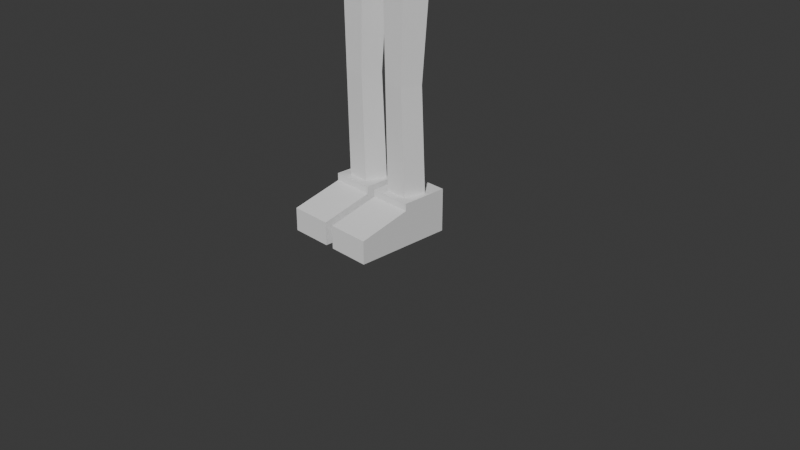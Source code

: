 # Source: Untitled3.blend  (saved by Blender 5.1.30; exported with 4.5.12 LTS)
import bpy
from mathutils import Matrix  # noqa: F401  (used for matrix-valued properties, if any)

bpy.ops.wm.read_factory_settings(use_empty=True)
scene = bpy.context.scene
scene.name = 'Scene'

# ---- collections
col_collection = bpy.data.collections.new('Collection'); scene.collection.children.link(col_collection)

# ---- world
world_world = bpy.data.worlds.new('World'); scene.world = world_world
world_world.use_nodes = True; world_world.node_tree.nodes.clear()
_N = world_world.node_tree.nodes; _L = world_world.node_tree.links
n0 = _N.new('ShaderNodeOutputWorld'); n0.name = 'World Output'; n0.location = (200, 100)
n1 = _N.new('ShaderNodeBackground'); n1.name = 'Background'; n1.location = (-200, 100)
n1.inputs[0].default_value = (0.05088, 0.05088, 0.05088, 1.0)
_L.new(n1.outputs[0], n0.inputs[0])
n0.is_active_output = True
world_world.color = (0.05088, 0.05088, 0.05088)
world_world.sun_shadow_jitter_overblur = 0.0

# ---- cameras
cam_camera = bpy.data.cameras.new('Camera')
cam_camera.clip_end = 100.0
cam_camera.ortho_scale = 7.314

# ---- meshes
me_cube_001 = bpy.data.meshes.new('Cube.001')
me_cube_001.from_pydata([(0.04756, -0.9191, 0.008213), (0.04756, -0.9191, 0.2515), (0.04756, 0.1176, 0.008213), (0.04756, 0.1176, 0.3847), (0.494, -0.9191, 0.008213), (0.494, -0.9191, 0.2515), (0.494, 0.1176, 0.008213), (0.494, 0.1176, 0.3847), (0.04756, -0.3772, 0.008213), (0.04756, -0.3772, 0.3831), (0.494, -0.3772, 0.008213), (0.494, -0.3772, 0.3831), (0.04756, 0.1173, 0.4603), (0.494, 0.1173, 0.4603), (0.04756, -0.3775, 0.4603), (0.494, -0.3775, 0.4603)], [], [(8, 9, 3, 2), (2, 3, 7, 6), (10, 11, 5, 4), (4, 5, 1, 0), (8, 10, 4, 0), (11, 9, 1, 5), (7, 3, 12, 13), (2, 6, 10, 8), (6, 7, 11, 10), (0, 1, 9, 8), (13, 12, 14, 15), (9, 11, 15, 14), (11, 7, 13, 15), (3, 9, 14, 12)])
_uv = me_cube_001.uv_layers.new(name='UVMap')
_uv.uv.foreach_set('vector', [0.375, 0.1307, 0.625, 0.1307, 0.625, 0.25, 0.375, 0.25, 0.375, 0.25, 0.625, 0.25, 0.625, 0.5, 0.375, 0.5, 0.375, 0.6193, 0.625, 0.6193, 0.625, 0.75, 0.375, 0.75, 0.375, 0.75, 0.625, 0.75, 0.625, 1.0, 0.375, 1.0, 0.125, 0.6193, 0.375, 0.6193, 0.375, 0.75, 0.125, 0.75, 0.625, 0.6193, 0.875, 0.6193, 0.875, 0.75, 0.625, 0.75, 0.625, 0.5, 0.625, 0.25, 0.625, 0.25, 0.625, 0.5, 0.125, 0.5, 0.375, 0.5, 0.375, 0.6193, 0.125, 0.6193, 0.375, 0.5, 0.625, 0.5, 0.625, 0.6193, 0.375, 0.6193, 0.375, 0.0, 0.625, 0.0, 0.625, 0.1307, 0.375, 0.1307, 0.625, 0.5, 0.875, 0.5, 0.875, 0.6193, 0.625, 0.6193, 0.875, 0.6193, 0.625, 0.6193, 0.625, 0.6193, 0.875, 0.6193, 0.625, 0.6193, 0.625, 0.5, 0.625, 0.5, 0.625, 0.6193, 0.625, 0.25, 0.625, 0.1307, 0.625, 0.1307, 0.625, 0.25])
me_cube_001.update()
me_cylinder = bpy.data.meshes.new('Cylinder')
me_cylinder.from_pydata([(0.2711, 0.04672, 0.4451), (0.2711, -0.005289, 1.565), (0.4537, -0.08595, 0.4451), (0.4424, -0.1297, 1.565), (0.384, -0.3006, 0.4451), (0.377, -0.331, 1.565), (0.1583, -0.3006, 0.4451), (0.1653, -0.331, 1.565), (0.08852, -0.08595, 0.4451), (0.09987, -0.1297, 1.565), (0.2711, 0.0836, 2.711), (0.4888, -0.07455, 2.711), (0.4057, -0.3304, 2.711), (0.1366, -0.3304, 2.711), (0.05345, -0.07455, 2.711)], [], [(0, 1, 3, 2), (2, 3, 5, 4), (4, 5, 7, 6), (6, 7, 9, 8), (8, 9, 1, 0), (7, 5, 12, 13), (3, 1, 10, 11), (9, 7, 13, 14), (5, 3, 11, 12), (1, 9, 14, 10)])
_uv = me_cylinder.uv_layers.new(name='UVMap')
_uv.uv.foreach_set('vector', [1.0, 0.0, 1.0, 1.0, 0.8, 1.0, 0.8, 0.0, 0.8, 0.0, 0.8, 1.0, 0.6, 1.0, 0.6, 0.0, 0.6, 0.0, 0.6, 1.0, 0.4, 1.0, 0.4, 0.0, 0.4, 0.0, 0.4, 1.0, 0.2, 1.0, 0.2, 0.0, 0.2, 0.0, 0.2, 1.0, 2.98e-08, 1.0, 2.98e-08, 0.0, 0.4, 1.0, 0.6, 1.0, 0.6, 1.0, 0.4, 1.0, 0.8, 1.0, 1.0, 1.0, 1.0, 1.0, 0.8, 1.0, 0.2, 1.0, 0.4, 1.0, 0.4, 1.0, 0.2, 1.0, 0.6, 1.0, 0.8, 1.0, 0.8, 1.0, 0.6, 1.0, 2.98e-08, 1.0, 0.2, 1.0, 0.2, 1.0, 2.98e-08, 1.0])
me_cylinder.update()
me_cube_002 = bpy.data.meshes.new('Cube.002')
me_cube_002.from_pydata([(0.4022, -0.3408, -1.044), (0.4253, -0.3548, -0.573), (0.2454, 0.1208, -1.044), (0.2595, 0.1333, -0.573), (0.4945, -0.07483, -1.044), (0.5229, -0.07348, -0.573), (0.0, 0.1333, -0.573), (0.0, -0.3408, -1.044), (0.0, -0.07348, -0.573), (0.0, 0.1208, -1.044), (0.0, -0.3548, -0.573), (0.0, -0.07483, -1.044)], [], [(9, 6, 3, 2), (4, 5, 1, 0), (11, 4, 0, 7), (9, 2, 4, 11), (2, 3, 5, 4), (0, 1, 10, 7), (5, 8, 10, 1), (3, 6, 8, 5)])
_uv = me_cube_002.uv_layers.new(name='UVMap')
_uv.uv.foreach_set('vector', [0.375, 0.375, 0.625, 0.375, 0.625, 0.5, 0.375, 0.5, 0.375, 0.6059, 0.625, 0.6059, 0.625, 0.75, 0.375, 0.75, 0.25, 0.6059, 0.375, 0.6059, 0.375, 0.75, 0.25, 0.75, 0.25, 0.5, 0.375, 0.5, 0.375, 0.6059, 0.25, 0.6059, 0.375, 0.5, 0.625, 0.5, 0.625, 0.6059, 0.375, 0.6059, 0.375, 0.75, 0.625, 0.75, 0.625, 0.875, 0.375, 0.875, 0.625, 0.6059, 0.75, 0.6059, 0.75, 0.75, 0.625, 0.75, 0.625, 0.5, 0.75, 0.5, 0.75, 0.6059, 0.625, 0.6059])
me_cube_002.update()
me_cube_003 = bpy.data.meshes.new('Cube.003')
me_cube_003.from_pydata([(0.0, 0.2404, -0.7172), (0.0, -0.4941, -0.5898), (0.5367, -0.3489, -0.5898), (0.4497, 0.0799, -0.6181), (0.6293, -0.3973, -1.001), (0.4911, -0.3863, 0.56), (0.6293, 0.1281, -1.001), (0.4911, 0.1173, 0.56), (0.09209, 0.3234, -1.179), (0.0, 0.3045, 0.5883), (0.09209, -0.5768, -1.179), (0.0, -0.5583, 0.5883), (0.0, -0.3259, -0.5898), (0.1032, -0.4164, -1.11), (0.5667, 0.107, -0.8903), (0.5667, -0.376, -0.8903), (0.07483, -0.5406, -0.9671), (0.03137, 0.2868, -0.9671), (0.07483, -0.3988, -0.9671), (0.0, -0.4119, -0.9828), (0.0, 0.2671, -0.099), (0.0, -0.5208, -0.099), (0.4941, -0.3645, -0.09912), (0.4072, 0.09549, -0.1274), (0.0, 0.1673, -0.7172), (0.09209, 0.2503, -1.179), (0.03137, 0.2138, -0.9456), (0.03137, 0.1389, -0.9868), (0.0, 0.2037, -0.9456), (9.313e-10, 0.1311, -0.9868), (0.5273, -0.1345, -0.6039), (0.6634, -0.1346, -1.001), (0.5253, -0.1345, 0.56), (0.0, -0.1269, 0.5883), (0.09209, -0.1267, -1.179), (0.6008, -0.1345, -0.8903), (0.4848, -0.1345, -0.1133), (0.3495, 0.193, -0.6402), (0.4171, -0.4581, -0.5898), (0.3817, 0.2498, 0.5663), (0.5096, -0.5317, -1.041), (0.5096, 0.2663, -1.041), (0.3817, -0.515, 0.5663), (0.4571, -0.4993, -0.9075), (0.4474, 0.2342, -0.9075), (0.384, -0.4818, -0.09909), (0.3164, 0.2167, -0.1211), (0.4082, -0.1326, 0.5663), (0.5361, -0.1327, -1.041), (0.2269, -0.4858, -0.5898), (0.3192, 0.307, -1.104), (0.2076, -0.548, 0.5764), (0.2828, -0.5309, -0.9347), (0.2089, -0.5117, -0.09905), (0.3336, -0.1296, -1.104), (0.1901, 0.2266, -0.6753), (0.2076, 0.2888, 0.5764), (0.3192, -0.5661, -1.104), (0.2577, 0.2717, -0.9347), (0.1721, 0.2525, -0.111), (0.222, -0.1296, 0.5764)], [], [(46, 39, 7, 23), (36, 32, 5, 22), (48, 31, 4, 40), (44, 37, 3, 14), (60, 33, 11, 51), (35, 30, 2, 15), (53, 51, 11, 21), (52, 49, 1, 16), (16, 1, 12, 18), (10, 16, 18, 13), (57, 52, 16, 10), (31, 35, 15, 4), (41, 44, 14, 6), (18, 12, 19), (49, 53, 21, 1), (30, 36, 22, 2), (37, 46, 23, 3), (0, 17, 26, 24), (17, 8, 25, 26), (24, 26, 28), (28, 26, 27, 29), (19, 29, 27, 18), (25, 27, 26), (18, 27, 25, 13), (10, 13, 25), (3, 23, 36, 30), (6, 14, 35, 31), (14, 3, 30, 35), (56, 9, 33, 60), (41, 6, 31, 48), (23, 7, 32, 36), (50, 41, 48, 54), (7, 39, 47, 32), (55, 59, 46, 37), (2, 22, 45, 38), (50, 58, 44, 41), (4, 15, 43, 40), (15, 2, 38, 43), (22, 5, 42, 45), (32, 47, 42, 5), (58, 55, 37, 44), (54, 48, 40, 57), (59, 56, 39, 46), (20, 9, 56, 59), (34, 54, 57, 10), (17, 0, 55, 58), (8, 17, 58, 50), (0, 20, 59, 55), (8, 50, 54, 34), (39, 56, 60, 47), (38, 45, 53, 49), (40, 43, 52, 57), (43, 38, 49, 52), (45, 42, 51, 53), (47, 60, 51, 42)])
_uv = me_cube_003.uv_layers.new(name='UVMap')
_uv.uv.foreach_set('vector', [0.5171, 0.4721, 0.625, 0.4721, 0.625, 0.5, 0.5171, 0.5, 0.5171, 0.625, 0.625, 0.625, 0.625, 0.75, 0.5171, 0.75, 0.3471, 0.625, 0.375, 0.625, 0.375, 0.75, 0.3471, 0.75, 0.3929, 0.4721, 0.4401, 0.4721, 0.4401, 0.5, 0.3929, 0.5, 0.6972, 0.625, 0.75, 0.625, 0.75, 0.75, 0.6972, 0.75, 0.3929, 0.625, 0.4401, 0.625, 0.4401, 0.75, 0.3929, 0.75, 0.5171, 0.8222, 0.625, 0.8222, 0.625, 0.875, 0.5171, 0.875, 0.3929, 0.8222, 0.4401, 0.8222, 0.4401, 0.875, 0.3929, 0.875, 0.3929, 0.875, 0.4401, 0.875, 0.4401, 0.875, 0.3929, 0.875, 0.375, 0.875, 0.3929, 0.875, 0.3929, 0.875, 0.375, 0.875, 0.375, 0.8222, 0.3929, 0.8222, 0.3929, 0.875, 0.375, 0.875, 0.375, 0.625, 0.3929, 0.625, 0.3929, 0.75, 0.375, 0.75, 0.375, 0.4721, 0.3929, 0.4721, 0.3929, 0.5, 0.375, 0.5, 0.3929, 0.875, 0.4401, 0.875, 0.3929, 0.875, 0.4401, 0.8222, 0.5171, 0.8222, 0.5171, 0.875, 0.4401, 0.875, 0.4401, 0.625, 0.5171, 0.625, 0.5171, 0.75, 0.4401, 0.75, 0.4401, 0.4721, 0.5171, 0.4721, 0.5171, 0.5, 0.4401, 0.5, 0.4401, 0.375, 0.3929, 0.375, 0.3929, 0.375, 0.4401, 0.375, 0.3929, 0.375, 0.375, 0.375, 0.375, 0.375, 0.3929, 0.375, 0.4401, 0.375, 0.3929, 0.375, 0.3929, 0.375, 0.3929, 0.375, 0.3929, 0.375, 0.3929, 0.375, 0.3929, 0.375, 0.3929, 0.875, 0.3929, 0.375, 0.3929, 0.375, 0.3929, 0.875, 0.375, 0.375, 0.3929, 0.375, 0.3929, 0.375, 0.3929, 0.875, 0.3929, 0.375, 0.375, 0.375, 0.375, 0.875, 0.375, 0.875, 0.375, 0.875, 0.375, 0.375, 0.4401, 0.5, 0.5171, 0.5, 0.5171, 0.625, 0.4401, 0.625, 0.375, 0.5, 0.3929, 0.5, 0.3929, 0.625, 0.375, 0.625, 0.3929, 0.5, 0.4401, 0.5, 0.4401, 0.625, 0.3929, 0.625, 0.6972, 0.5, 0.75, 0.5, 0.75, 0.625, 0.6972, 0.625, 0.3471, 0.5, 0.375, 0.5, 0.375, 0.625, 0.3471, 0.625, 0.5171, 0.5, 0.625, 0.5, 0.625, 0.625, 0.5171, 0.625, 0.3028, 0.5, 0.3471, 0.5, 0.3471, 0.625, 0.3028, 0.625, 0.625, 0.5, 0.6529, 0.5, 0.6529, 0.625, 0.625, 0.625, 0.4401, 0.4278, 0.5171, 0.4278, 0.5171, 0.4721, 0.4401, 0.4721, 0.4401, 0.75, 0.5171, 0.75, 0.5171, 0.7779, 0.4401, 0.7779, 0.375, 0.4278, 0.3929, 0.4278, 0.3929, 0.4721, 0.375, 0.4721, 0.375, 0.75, 0.3929, 0.75, 0.3929, 0.7779, 0.375, 0.7779, 0.3929, 0.75, 0.4401, 0.75, 0.4401, 0.7779, 0.3929, 0.7779, 0.5171, 0.75, 0.625, 0.75, 0.625, 0.7779, 0.5171, 0.7779, 0.625, 0.625, 0.6529, 0.625, 0.6529, 0.75, 0.625, 0.75, 0.3929, 0.4278, 0.4401, 0.4278, 0.4401, 0.4721, 0.3929, 0.4721, 0.3028, 0.625, 0.3471, 0.625, 0.3471, 0.75, 0.3028, 0.75, 0.5171, 0.4278, 0.625, 0.4278, 0.625, 0.4721, 0.5171, 0.4721, 0.5171, 0.375, 0.625, 0.375, 0.625, 0.4278, 0.5171, 0.4278, 0.25, 0.625, 0.3028, 0.625, 0.3028, 0.75, 0.25, 0.75, 0.3929, 0.375, 0.4401, 0.375, 0.4401, 0.4278, 0.3929, 0.4278, 0.375, 0.375, 0.3929, 0.375, 0.3929, 0.4278, 0.375, 0.4278, 0.4401, 0.375, 0.5171, 0.375, 0.5171, 0.4278, 0.4401, 0.4278, 0.25, 0.5, 0.3028, 0.5, 0.3028, 0.625, 0.25, 0.625, 0.6529, 0.5, 0.6972, 0.5, 0.6972, 0.625, 0.6529, 0.625, 0.4401, 0.7779, 0.5171, 0.7779, 0.5171, 0.8222, 0.4401, 0.8222, 0.375, 0.7779, 0.3929, 0.7779, 0.3929, 0.8222, 0.375, 0.8222, 0.3929, 0.7779, 0.4401, 0.7779, 0.4401, 0.8222, 0.3929, 0.8222, 0.5171, 0.7779, 0.625, 0.7779, 0.625, 0.8222, 0.5171, 0.8222, 0.6529, 0.625, 0.6972, 0.625, 0.6972, 0.75, 0.6529, 0.75])
me_cube_003.update()
me_cube_004 = bpy.data.meshes.new('Cube.004')
me_cube_004.from_pydata([(0.01245, -0.3016, -0.619), (0.07073, -0.3027, 0.774), (0.01245, 0.08406, -0.619), (0.07073, 0.08512, 0.774), (0.3981, -0.3016, -0.619), (0.3905, -0.3027, 0.6786), (0.3981, 0.08406, -0.619), (0.3905, 0.08512, 0.6786), (0.03439, -0.2797, -0.6905), (0.03439, 0.06212, -0.6905), (0.3762, -0.2797, -0.6905), (0.3762, 0.06212, -0.6905), (0.0404, -0.3211, -1.072), (0.0404, 0.1036, -1.072), (0.4017, -0.3211, -1.041), (0.4017, 0.1036, -1.041)], [], [(0, 1, 3, 2), (2, 3, 7, 6), (6, 7, 5, 4), (4, 5, 1, 0), (4, 0, 8, 10), (7, 3, 1, 5), (8, 9, 13, 12), (2, 6, 11, 9), (0, 2, 9, 8), (6, 4, 10, 11), (13, 15, 14, 12), (10, 8, 12, 14), (9, 11, 15, 13), (11, 10, 14, 15)])
_uv = me_cube_004.uv_layers.new(name='UVMap')
_uv.uv.foreach_set('vector', [0.375, 0.0, 0.625, 0.0, 0.625, 0.25, 0.375, 0.25, 0.375, 0.25, 0.625, 0.25, 0.625, 0.5, 0.375, 0.5, 0.375, 0.5, 0.625, 0.5, 0.625, 0.75, 0.375, 0.75, 0.375, 0.75, 0.625, 0.75, 0.625, 1.0, 0.375, 1.0, 0.375, 0.75, 0.375, 1.0, 0.375, 1.0, 0.375, 0.75, 0.625, 0.5, 0.875, 0.5, 0.875, 0.75, 0.625, 0.75, 0.375, 0.0, 0.375, 0.25, 0.375, 0.25, 0.375, 0.0, 0.375, 0.25, 0.375, 0.5, 0.375, 0.5, 0.375, 0.25, 0.375, 0.0, 0.375, 0.25, 0.375, 0.25, 0.375, 0.0, 0.375, 0.5, 0.375, 0.75, 0.375, 0.75, 0.375, 0.5, 0.125, 0.5, 0.375, 0.5, 0.375, 0.75, 0.125, 0.75, 0.375, 0.75, 0.375, 1.0, 0.375, 1.0, 0.375, 0.75, 0.375, 0.25, 0.375, 0.5, 0.375, 0.5, 0.375, 0.25, 0.375, 0.5, 0.375, 0.75, 0.375, 0.75, 0.375, 0.5])
me_cube_004.update()

# ---- objects
ob_camera = bpy.data.objects.new('Camera', cam_camera)
ob_nisenama_sketch = bpy.data.objects.new('nisenama sketch', None)
ob_side_reference = bpy.data.objects.new('side reference', None)
ob_empty = bpy.data.objects.new('Empty', None)
ob_shoe = bpy.data.objects.new('shoe', me_cube_001)
ob_leg = bpy.data.objects.new('leg', me_cylinder)
ob_hips = bpy.data.objects.new('hips', me_cube_002)
ob_torso = bpy.data.objects.new('torso', me_cube_003)
ob_arm = bpy.data.objects.new('arm', me_cube_004)

# ---- transforms, parenting, visibility, modifiers, constraints
ob_camera.location = (7.359, -6.926, 4.958)
ob_camera.rotation_euler = (1.109, 0.0, 0.8149)
ob_camera.lock_rotations_4d = False
ob_camera.empty_display_type = 'ARROWS'
ob_camera.color = (0.0, 0.0, 0.0, 0.0)
ob_camera.display_type = 'WIRE'
ob_camera.lineart.crease_threshold = 0.0
ob_nisenama_sketch.location = (0.07437, 5.487, 3.374)
ob_nisenama_sketch.rotation_euler = (1.571, -0.0, 0.0)
ob_nisenama_sketch.empty_display_type = 'IMAGE'
ob_nisenama_sketch.empty_display_size = 7.595
ob_nisenama_sketch.use_empty_image_alpha = True
ob_nisenama_sketch.color = (1.0, 1.0, 1.0, 0.5)
ob_side_reference.location = (3.508, 0.0, 2.305)
ob_side_reference.rotation_euler = (1.571, -0.0, 1.571)
ob_side_reference.empty_display_type = 'IMAGE'
ob_side_reference.empty_display_size = 5.0
ob_side_reference.use_empty_image_alpha = True
ob_side_reference.color = (1.0, 1.0, 1.0, 0.5)
ob_empty.location = (0.0, 10.38, 2.289)
ob_empty.rotation_euler = (1.571, -0.0, 0.0)
ob_empty.empty_display_type = 'IMAGE'
ob_empty.empty_display_size = 5.0
ob_shoe.location = (0.0, 0.0, 0.0)
_m = ob_shoe.modifiers.new('Mirror', 'MIRROR')
ob_leg.location = (0.0, 0.0, 0.0)
_m = ob_leg.modifiers.new('Mirror', 'MIRROR')
ob_hips.location = (0.0, 0.0, 3.748)
_m = ob_hips.modifiers.new('Mirror', 'MIRROR')
ob_torso.location = (0.0, 0.0, 4.144)
_m = ob_torso.modifiers.new('Mirror', 'MIRROR')
ob_arm.location = (0.566, -5.323e-07, 3.962)
ob_arm.rotation_euler = (3.064e-08, -0.6193, -9.578e-08)
_m = ob_arm.modifiers.new('Mirror', 'MIRROR')
_m.mirror_object = ob_torso

# ---- collection membership
col_collection.objects.link(ob_camera)
col_collection.objects.link(ob_nisenama_sketch)
col_collection.objects.link(ob_side_reference)
col_collection.objects.link(ob_empty)
col_collection.objects.link(ob_shoe)
col_collection.objects.link(ob_leg)
col_collection.objects.link(ob_hips)
col_collection.objects.link(ob_torso)
col_collection.objects.link(ob_arm)

# ---- scene / render settings (as saved in the file)
scene.camera = ob_camera
scene.frame_start = 1; scene.frame_end = 250; scene.frame_set(168)
scene.render.engine = 'BLENDER_EEVEE_NEXT'
scene.render.bake_bias = 0.0
scene.render.bake_samples = 0
scene.cycles.sampling_pattern = 'TABULATED_SOBOL'
scene.eevee.use_volume_custom_range = False
bpy.context.view_layer.update()

# ---- added for rendering (the .blend has no usable light): sun
light_auto_sun = bpy.data.lights.new('AutoSun', 'SUN')
light_auto_sun.energy = 3.0
light_auto_sun.angle = 0.0523599
ob_auto_sun = bpy.data.objects.new('AutoSun', light_auto_sun)
scene.collection.objects.link(ob_auto_sun)
ob_auto_sun.rotation_euler = (0.872665, 0.174533, 0.523599)
bpy.context.view_layer.update()
